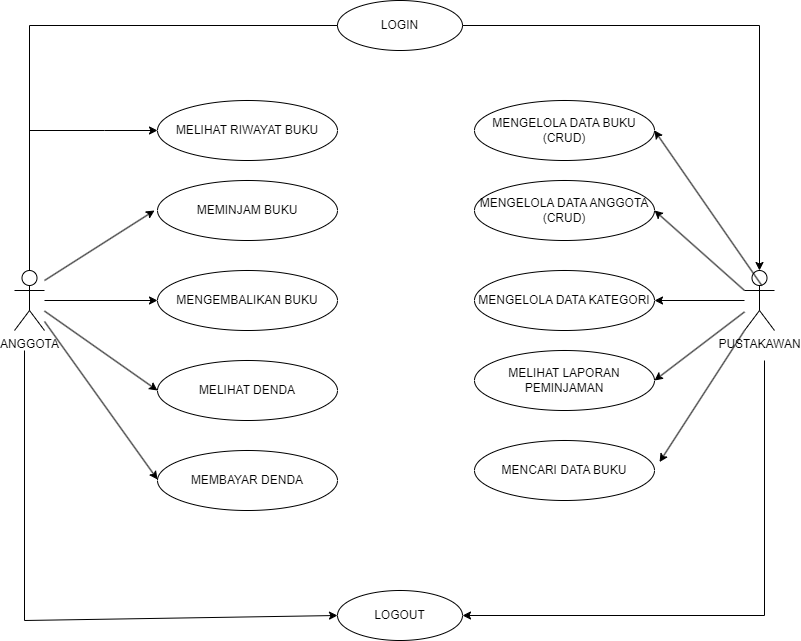

The diagram above was exported from draw.io. Its source (the exported page's mxGraphModel, read from the mxfile embedded in the PNG):
<mxGraphModel dx="880" dy="478" grid="1" gridSize="10" guides="1" tooltips="1" connect="1" arrows="1" fold="1" page="1" pageScale="1" pageWidth="850" pageHeight="1100" math="0" shadow="0">
  <root>
    <mxCell id="0" />
    <mxCell id="1" parent="0" />
    <mxCell id="inw5_sTlkC9f_9nqkvxn-20" value="" style="edgeStyle=orthogonalEdgeStyle;rounded=0;orthogonalLoop=1;jettySize=auto;html=1;" parent="1" source="inw5_sTlkC9f_9nqkvxn-5" target="inw5_sTlkC9f_9nqkvxn-16" edge="1">
      <mxGeometry relative="1" as="geometry">
        <Array as="points">
          <mxPoint x="130" y="190" />
          <mxPoint x="130" y="190" />
        </Array>
      </mxGeometry>
    </mxCell>
    <mxCell id="inw5_sTlkC9f_9nqkvxn-25" value="" style="edgeStyle=orthogonalEdgeStyle;rounded=0;orthogonalLoop=1;jettySize=auto;html=1;" parent="1" source="inw5_sTlkC9f_9nqkvxn-5" target="inw5_sTlkC9f_9nqkvxn-12" edge="1">
      <mxGeometry relative="1" as="geometry" />
    </mxCell>
    <mxCell id="inw5_sTlkC9f_9nqkvxn-5" value="ANGGOTA" style="shape=umlActor;verticalLabelPosition=bottom;verticalAlign=top;html=1;outlineConnect=0;" parent="1" vertex="1">
      <mxGeometry x="40" y="330" width="30" height="60" as="geometry" />
    </mxCell>
    <mxCell id="inw5_sTlkC9f_9nqkvxn-8" value="LOGIN" style="ellipse;whiteSpace=wrap;html=1;" parent="1" vertex="1">
      <mxGeometry x="363" y="60" width="125" height="50" as="geometry" />
    </mxCell>
    <mxCell id="inw5_sTlkC9f_9nqkvxn-9" value="" style="endArrow=none;html=1;rounded=0;" parent="1" source="inw5_sTlkC9f_9nqkvxn-5" target="inw5_sTlkC9f_9nqkvxn-8" edge="1">
      <mxGeometry width="50" height="50" relative="1" as="geometry">
        <mxPoint x="40" y="150" as="sourcePoint" />
        <mxPoint x="360" y="85" as="targetPoint" />
        <Array as="points">
          <mxPoint x="55" y="85" />
        </Array>
      </mxGeometry>
    </mxCell>
    <mxCell id="inw5_sTlkC9f_9nqkvxn-10" value="MEMINJAM BUKU" style="ellipse;whiteSpace=wrap;html=1;" parent="1" vertex="1">
      <mxGeometry x="183" y="240" width="180" height="60" as="geometry" />
    </mxCell>
    <mxCell id="inw5_sTlkC9f_9nqkvxn-12" value="MENGEMBALIKAN BUKU" style="ellipse;whiteSpace=wrap;html=1;" parent="1" vertex="1">
      <mxGeometry x="183" y="330" width="180" height="60" as="geometry" />
    </mxCell>
    <mxCell id="inw5_sTlkC9f_9nqkvxn-16" value="MELIHAT RIWAYAT BUKU" style="ellipse;whiteSpace=wrap;html=1;" parent="1" vertex="1">
      <mxGeometry x="183" y="160" width="180" height="60" as="geometry" />
    </mxCell>
    <mxCell id="inw5_sTlkC9f_9nqkvxn-44" value="" style="edgeStyle=orthogonalEdgeStyle;rounded=0;orthogonalLoop=1;jettySize=auto;html=1;" parent="1" source="inw5_sTlkC9f_9nqkvxn-17" target="inw5_sTlkC9f_9nqkvxn-35" edge="1">
      <mxGeometry relative="1" as="geometry" />
    </mxCell>
    <mxCell id="inw5_sTlkC9f_9nqkvxn-17" value="PUSTAKAWAN" style="shape=umlActor;verticalLabelPosition=bottom;verticalAlign=top;html=1;outlineConnect=0;" parent="1" vertex="1">
      <mxGeometry x="770" y="330" width="30" height="60" as="geometry" />
    </mxCell>
    <mxCell id="inw5_sTlkC9f_9nqkvxn-18" value="MELIHAT DENDA" style="ellipse;whiteSpace=wrap;html=1;" parent="1" vertex="1">
      <mxGeometry x="183" y="420" width="180" height="60" as="geometry" />
    </mxCell>
    <mxCell id="inw5_sTlkC9f_9nqkvxn-19" value="MEMBAYAR DENDA" style="ellipse;whiteSpace=wrap;html=1;" parent="1" vertex="1">
      <mxGeometry x="183" y="510" width="180" height="60" as="geometry" />
    </mxCell>
    <mxCell id="inw5_sTlkC9f_9nqkvxn-22" value="" style="endArrow=classic;html=1;rounded=0;" parent="1" edge="1">
      <mxGeometry width="50" height="50" relative="1" as="geometry">
        <mxPoint x="70" y="340" as="sourcePoint" />
        <mxPoint x="180" y="270" as="targetPoint" />
      </mxGeometry>
    </mxCell>
    <mxCell id="inw5_sTlkC9f_9nqkvxn-27" value="" style="endArrow=classic;html=1;rounded=0;entryX=0;entryY=0.5;entryDx=0;entryDy=0;" parent="1" source="inw5_sTlkC9f_9nqkvxn-5" target="inw5_sTlkC9f_9nqkvxn-18" edge="1">
      <mxGeometry width="50" height="50" relative="1" as="geometry">
        <mxPoint x="80" y="390" as="sourcePoint" />
        <mxPoint x="140" y="420" as="targetPoint" />
      </mxGeometry>
    </mxCell>
    <mxCell id="inw5_sTlkC9f_9nqkvxn-28" value="" style="endArrow=classic;html=1;rounded=0;entryX=0;entryY=0.5;entryDx=0;entryDy=0;" parent="1" source="inw5_sTlkC9f_9nqkvxn-5" edge="1">
      <mxGeometry width="50" height="50" relative="1" as="geometry">
        <mxPoint x="70" y="460" as="sourcePoint" />
        <mxPoint x="183" y="539" as="targetPoint" />
      </mxGeometry>
    </mxCell>
    <mxCell id="inw5_sTlkC9f_9nqkvxn-31" value="MENGELOLA DATA BUKU&lt;br&gt;(CRUD)" style="ellipse;whiteSpace=wrap;html=1;" parent="1" vertex="1">
      <mxGeometry x="500" y="160" width="180" height="60" as="geometry" />
    </mxCell>
    <mxCell id="inw5_sTlkC9f_9nqkvxn-33" style="edgeStyle=orthogonalEdgeStyle;rounded=0;orthogonalLoop=1;jettySize=auto;html=1;entryX=0.5;entryY=0;entryDx=0;entryDy=0;entryPerimeter=0;" parent="1" source="inw5_sTlkC9f_9nqkvxn-8" target="inw5_sTlkC9f_9nqkvxn-17" edge="1">
      <mxGeometry relative="1" as="geometry" />
    </mxCell>
    <mxCell id="inw5_sTlkC9f_9nqkvxn-34" value="MENGELOLA DATA ANGGOTA&lt;br&gt;(CRUD)" style="ellipse;whiteSpace=wrap;html=1;" parent="1" vertex="1">
      <mxGeometry x="500" y="240" width="180" height="60" as="geometry" />
    </mxCell>
    <mxCell id="inw5_sTlkC9f_9nqkvxn-35" value="MENGELOLA DATA KATEGORI" style="ellipse;whiteSpace=wrap;html=1;" parent="1" vertex="1">
      <mxGeometry x="500" y="330" width="180" height="60" as="geometry" />
    </mxCell>
    <mxCell id="inw5_sTlkC9f_9nqkvxn-36" value="MELIHAT LAPORAN PEMINJAMAN" style="ellipse;whiteSpace=wrap;html=1;" parent="1" vertex="1">
      <mxGeometry x="500" y="410" width="180" height="60" as="geometry" />
    </mxCell>
    <mxCell id="inw5_sTlkC9f_9nqkvxn-37" value="MENCARI DATA BUKU" style="ellipse;whiteSpace=wrap;html=1;" parent="1" vertex="1">
      <mxGeometry x="500" y="500" width="180" height="60" as="geometry" />
    </mxCell>
    <mxCell id="inw5_sTlkC9f_9nqkvxn-40" value="" style="endArrow=classic;html=1;rounded=0;exitX=0.578;exitY=0.251;exitDx=0;exitDy=0;exitPerimeter=0;entryX=1;entryY=0.5;entryDx=0;entryDy=0;" parent="1" source="inw5_sTlkC9f_9nqkvxn-17" target="inw5_sTlkC9f_9nqkvxn-31" edge="1">
      <mxGeometry width="50" height="50" relative="1" as="geometry">
        <mxPoint x="710" y="290" as="sourcePoint" />
        <mxPoint x="760" y="240" as="targetPoint" />
        <Array as="points" />
      </mxGeometry>
    </mxCell>
    <mxCell id="inw5_sTlkC9f_9nqkvxn-41" value="" style="endArrow=classic;html=1;rounded=0;entryX=1;entryY=0.5;entryDx=0;entryDy=0;exitX=0;exitY=0.3333333333333333;exitDx=0;exitDy=0;exitPerimeter=0;" parent="1" source="inw5_sTlkC9f_9nqkvxn-17" target="inw5_sTlkC9f_9nqkvxn-34" edge="1">
      <mxGeometry width="50" height="50" relative="1" as="geometry">
        <mxPoint x="700" y="380" as="sourcePoint" />
        <mxPoint x="750" y="330" as="targetPoint" />
      </mxGeometry>
    </mxCell>
    <mxCell id="inw5_sTlkC9f_9nqkvxn-45" value="" style="endArrow=classic;html=1;rounded=0;entryX=1;entryY=0.5;entryDx=0;entryDy=0;" parent="1" source="inw5_sTlkC9f_9nqkvxn-17" target="inw5_sTlkC9f_9nqkvxn-36" edge="1">
      <mxGeometry width="50" height="50" relative="1" as="geometry">
        <mxPoint x="720" y="480" as="sourcePoint" />
        <mxPoint x="710" y="430" as="targetPoint" />
      </mxGeometry>
    </mxCell>
    <mxCell id="inw5_sTlkC9f_9nqkvxn-46" value="" style="endArrow=classic;html=1;rounded=0;exitX=0;exitY=1;exitDx=0;exitDy=0;exitPerimeter=0;entryX=1.028;entryY=0.359;entryDx=0;entryDy=0;entryPerimeter=0;" parent="1" source="inw5_sTlkC9f_9nqkvxn-17" target="inw5_sTlkC9f_9nqkvxn-37" edge="1">
      <mxGeometry width="50" height="50" relative="1" as="geometry">
        <mxPoint x="700" y="540" as="sourcePoint" />
        <mxPoint x="690" y="490" as="targetPoint" />
      </mxGeometry>
    </mxCell>
    <mxCell id="inw5_sTlkC9f_9nqkvxn-47" value="LOGOUT" style="ellipse;whiteSpace=wrap;html=1;" parent="1" vertex="1">
      <mxGeometry x="363" y="650" width="125" height="50" as="geometry" />
    </mxCell>
    <mxCell id="inw5_sTlkC9f_9nqkvxn-49" value="" style="endArrow=classic;html=1;rounded=0;entryX=0;entryY=0.5;entryDx=0;entryDy=0;" parent="1" target="inw5_sTlkC9f_9nqkvxn-47" edge="1">
      <mxGeometry width="50" height="50" relative="1" as="geometry">
        <mxPoint x="50" y="410" as="sourcePoint" />
        <mxPoint x="90" y="525" as="targetPoint" />
        <Array as="points">
          <mxPoint x="50" y="680" />
        </Array>
      </mxGeometry>
    </mxCell>
    <mxCell id="inw5_sTlkC9f_9nqkvxn-51" value="" style="endArrow=classic;html=1;rounded=0;entryX=1;entryY=0.5;entryDx=0;entryDy=0;" parent="1" target="inw5_sTlkC9f_9nqkvxn-47" edge="1">
      <mxGeometry width="50" height="50" relative="1" as="geometry">
        <mxPoint x="790" y="420" as="sourcePoint" />
        <mxPoint x="790" y="670" as="targetPoint" />
        <Array as="points">
          <mxPoint x="790" y="675" />
        </Array>
      </mxGeometry>
    </mxCell>
  </root>
</mxGraphModel>